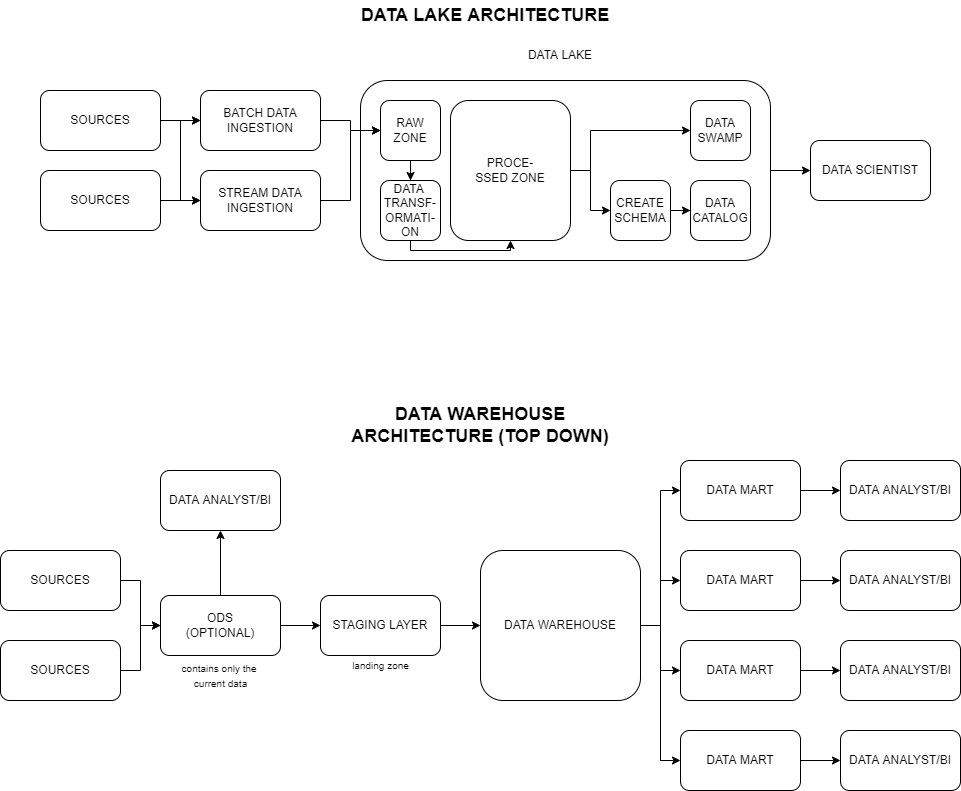

The diagram above was exported from draw.io. Its source (the exported page's mxGraphModel, read from the mxfile embedded in the PNG):
<mxGraphModel dx="1736" dy="964" grid="1" gridSize="10" guides="1" tooltips="1" connect="1" arrows="1" fold="1" page="1" pageScale="1" pageWidth="850" pageHeight="1100" math="0" shadow="0">
  <root>
    <mxCell id="0" />
    <mxCell id="1" parent="0" />
    <mxCell id="yZj2qB7nszaASU-dSuoG-43" style="edgeStyle=orthogonalEdgeStyle;rounded=0;orthogonalLoop=1;jettySize=auto;html=1;entryX=0;entryY=0.5;entryDx=0;entryDy=0;" parent="1" source="yZj2qB7nszaASU-dSuoG-8" target="yZj2qB7nszaASU-dSuoG-42" edge="1">
      <mxGeometry relative="1" as="geometry" />
    </mxCell>
    <mxCell id="yZj2qB7nszaASU-dSuoG-8" value="" style="rounded=1;whiteSpace=wrap;html=1;" parent="1" vertex="1">
      <mxGeometry x="440" y="190" width="410" height="180" as="geometry" />
    </mxCell>
    <mxCell id="yZj2qB7nszaASU-dSuoG-9" style="edgeStyle=orthogonalEdgeStyle;rounded=0;orthogonalLoop=1;jettySize=auto;html=1;entryX=0;entryY=0.5;entryDx=0;entryDy=0;" parent="1" source="yZj2qB7nszaASU-dSuoG-1" target="yZj2qB7nszaASU-dSuoG-5" edge="1">
      <mxGeometry relative="1" as="geometry" />
    </mxCell>
    <mxCell id="2CXb2j5Zu_F2Sn2R0kzA-30" style="edgeStyle=orthogonalEdgeStyle;rounded=0;orthogonalLoop=1;jettySize=auto;html=1;entryX=0;entryY=0.5;entryDx=0;entryDy=0;" edge="1" parent="1" source="yZj2qB7nszaASU-dSuoG-1" target="yZj2qB7nszaASU-dSuoG-6">
      <mxGeometry relative="1" as="geometry" />
    </mxCell>
    <mxCell id="yZj2qB7nszaASU-dSuoG-1" value="SOURCES" style="rounded=1;whiteSpace=wrap;html=1;" parent="1" vertex="1">
      <mxGeometry x="120" y="200" width="120" height="60" as="geometry" />
    </mxCell>
    <mxCell id="yZj2qB7nszaASU-dSuoG-7" style="edgeStyle=orthogonalEdgeStyle;rounded=0;orthogonalLoop=1;jettySize=auto;html=1;entryX=0;entryY=0.5;entryDx=0;entryDy=0;" parent="1" source="yZj2qB7nszaASU-dSuoG-4" target="yZj2qB7nszaASU-dSuoG-6" edge="1">
      <mxGeometry relative="1" as="geometry" />
    </mxCell>
    <mxCell id="2CXb2j5Zu_F2Sn2R0kzA-29" style="edgeStyle=orthogonalEdgeStyle;rounded=0;orthogonalLoop=1;jettySize=auto;html=1;entryX=0;entryY=0.5;entryDx=0;entryDy=0;" edge="1" parent="1" source="yZj2qB7nszaASU-dSuoG-4" target="yZj2qB7nszaASU-dSuoG-5">
      <mxGeometry relative="1" as="geometry" />
    </mxCell>
    <mxCell id="yZj2qB7nszaASU-dSuoG-4" value="SOURCES" style="rounded=1;whiteSpace=wrap;html=1;" parent="1" vertex="1">
      <mxGeometry x="120" y="280" width="120" height="60" as="geometry" />
    </mxCell>
    <mxCell id="yZj2qB7nszaASU-dSuoG-17" style="edgeStyle=orthogonalEdgeStyle;rounded=0;orthogonalLoop=1;jettySize=auto;html=1;entryX=0;entryY=0.5;entryDx=0;entryDy=0;" parent="1" source="yZj2qB7nszaASU-dSuoG-5" target="yZj2qB7nszaASU-dSuoG-13" edge="1">
      <mxGeometry relative="1" as="geometry" />
    </mxCell>
    <mxCell id="yZj2qB7nszaASU-dSuoG-5" value="BATCH DATA INGESTION" style="rounded=1;whiteSpace=wrap;html=1;" parent="1" vertex="1">
      <mxGeometry x="280" y="200" width="120" height="60" as="geometry" />
    </mxCell>
    <mxCell id="yZj2qB7nszaASU-dSuoG-18" style="edgeStyle=orthogonalEdgeStyle;rounded=0;orthogonalLoop=1;jettySize=auto;html=1;entryX=0;entryY=0.5;entryDx=0;entryDy=0;" parent="1" source="yZj2qB7nszaASU-dSuoG-6" target="yZj2qB7nszaASU-dSuoG-13" edge="1">
      <mxGeometry relative="1" as="geometry" />
    </mxCell>
    <mxCell id="yZj2qB7nszaASU-dSuoG-6" value="STREAM DATA INGESTION" style="rounded=1;whiteSpace=wrap;html=1;" parent="1" vertex="1">
      <mxGeometry x="280" y="280" width="120" height="60" as="geometry" />
    </mxCell>
    <mxCell id="yZj2qB7nszaASU-dSuoG-10" value="DATA LAKE" style="text;html=1;strokeColor=none;fillColor=none;align=center;verticalAlign=middle;whiteSpace=wrap;rounded=0;" parent="1" vertex="1">
      <mxGeometry x="590" y="150" width="100" height="30" as="geometry" />
    </mxCell>
    <mxCell id="yZj2qB7nszaASU-dSuoG-29" style="edgeStyle=orthogonalEdgeStyle;rounded=0;orthogonalLoop=1;jettySize=auto;html=1;entryX=0.5;entryY=0;entryDx=0;entryDy=0;" parent="1" source="yZj2qB7nszaASU-dSuoG-13" target="yZj2qB7nszaASU-dSuoG-16" edge="1">
      <mxGeometry relative="1" as="geometry" />
    </mxCell>
    <mxCell id="yZj2qB7nszaASU-dSuoG-13" value="RAW ZONE" style="rounded=1;whiteSpace=wrap;html=1;" parent="1" vertex="1">
      <mxGeometry x="460" y="210" width="60" height="60" as="geometry" />
    </mxCell>
    <mxCell id="yZj2qB7nszaASU-dSuoG-38" style="edgeStyle=orthogonalEdgeStyle;rounded=0;orthogonalLoop=1;jettySize=auto;html=1;entryX=0;entryY=0.5;entryDx=0;entryDy=0;" parent="1" source="yZj2qB7nszaASU-dSuoG-14" target="yZj2qB7nszaASU-dSuoG-35" edge="1">
      <mxGeometry relative="1" as="geometry" />
    </mxCell>
    <mxCell id="yZj2qB7nszaASU-dSuoG-41" style="edgeStyle=orthogonalEdgeStyle;rounded=0;orthogonalLoop=1;jettySize=auto;html=1;exitX=1;exitY=0.5;exitDx=0;exitDy=0;" parent="1" source="yZj2qB7nszaASU-dSuoG-14" target="yZj2qB7nszaASU-dSuoG-40" edge="1">
      <mxGeometry relative="1" as="geometry">
        <Array as="points">
          <mxPoint x="670" y="280" />
          <mxPoint x="670" y="240" />
        </Array>
      </mxGeometry>
    </mxCell>
    <mxCell id="yZj2qB7nszaASU-dSuoG-14" value="PROCE-&lt;br&gt;SSED ZONE" style="rounded=1;whiteSpace=wrap;html=1;" parent="1" vertex="1">
      <mxGeometry x="530" y="210" width="120" height="140" as="geometry" />
    </mxCell>
    <mxCell id="yZj2qB7nszaASU-dSuoG-30" style="edgeStyle=orthogonalEdgeStyle;rounded=0;orthogonalLoop=1;jettySize=auto;html=1;entryX=0.5;entryY=1;entryDx=0;entryDy=0;exitX=0.5;exitY=1;exitDx=0;exitDy=0;" parent="1" source="yZj2qB7nszaASU-dSuoG-16" target="yZj2qB7nszaASU-dSuoG-14" edge="1">
      <mxGeometry relative="1" as="geometry">
        <Array as="points">
          <mxPoint x="490" y="360" />
          <mxPoint x="590" y="360" />
        </Array>
      </mxGeometry>
    </mxCell>
    <mxCell id="yZj2qB7nszaASU-dSuoG-16" value="DATA&amp;nbsp;&lt;br&gt;TRANSF-&lt;br&gt;ORMATI-&lt;br&gt;ON" style="rounded=1;whiteSpace=wrap;html=1;" parent="1" vertex="1">
      <mxGeometry x="460" y="290" width="60" height="60" as="geometry" />
    </mxCell>
    <mxCell id="yZj2qB7nszaASU-dSuoG-39" style="edgeStyle=orthogonalEdgeStyle;rounded=0;orthogonalLoop=1;jettySize=auto;html=1;entryX=0;entryY=0.5;entryDx=0;entryDy=0;" parent="1" source="yZj2qB7nszaASU-dSuoG-35" target="yZj2qB7nszaASU-dSuoG-36" edge="1">
      <mxGeometry relative="1" as="geometry" />
    </mxCell>
    <mxCell id="yZj2qB7nszaASU-dSuoG-35" value="CREATE SCHEMA" style="rounded=1;whiteSpace=wrap;html=1;" parent="1" vertex="1">
      <mxGeometry x="690" y="290" width="60" height="60" as="geometry" />
    </mxCell>
    <mxCell id="yZj2qB7nszaASU-dSuoG-36" value="DATA CATALOG" style="rounded=1;whiteSpace=wrap;html=1;" parent="1" vertex="1">
      <mxGeometry x="770" y="290" width="60" height="60" as="geometry" />
    </mxCell>
    <mxCell id="yZj2qB7nszaASU-dSuoG-40" value="DATA SWAMP" style="rounded=1;whiteSpace=wrap;html=1;" parent="1" vertex="1">
      <mxGeometry x="770" y="210" width="60" height="60" as="geometry" />
    </mxCell>
    <mxCell id="yZj2qB7nszaASU-dSuoG-42" value="DATA SCIENTIST" style="rounded=1;whiteSpace=wrap;html=1;" parent="1" vertex="1">
      <mxGeometry x="890" y="250" width="120" height="60" as="geometry" />
    </mxCell>
    <mxCell id="yZj2qB7nszaASU-dSuoG-44" value="&lt;font style=&quot;font-size: 18px&quot;&gt;&lt;b&gt;DATA LAKE ARCHITECTURE&lt;/b&gt;&lt;/font&gt;" style="text;html=1;strokeColor=none;fillColor=none;align=center;verticalAlign=middle;whiteSpace=wrap;rounded=0;" parent="1" vertex="1">
      <mxGeometry x="420" y="110" width="290" height="30" as="geometry" />
    </mxCell>
    <mxCell id="yZj2qB7nszaASU-dSuoG-51" style="edgeStyle=orthogonalEdgeStyle;rounded=0;orthogonalLoop=1;jettySize=auto;html=1;entryX=0;entryY=0.5;entryDx=0;entryDy=0;" parent="1" source="yZj2qB7nszaASU-dSuoG-52" edge="1">
      <mxGeometry relative="1" as="geometry">
        <mxPoint x="240" y="735" as="targetPoint" />
        <Array as="points">
          <mxPoint x="220" y="690" />
          <mxPoint x="220" y="735" />
        </Array>
      </mxGeometry>
    </mxCell>
    <mxCell id="yZj2qB7nszaASU-dSuoG-52" value="SOURCES" style="rounded=1;whiteSpace=wrap;html=1;" parent="1" vertex="1">
      <mxGeometry x="80" y="660" width="120" height="60" as="geometry" />
    </mxCell>
    <mxCell id="2CXb2j5Zu_F2Sn2R0kzA-9" style="edgeStyle=orthogonalEdgeStyle;rounded=0;orthogonalLoop=1;jettySize=auto;html=1;entryX=0;entryY=0.5;entryDx=0;entryDy=0;" edge="1" parent="1" source="yZj2qB7nszaASU-dSuoG-54" target="2CXb2j5Zu_F2Sn2R0kzA-8">
      <mxGeometry relative="1" as="geometry" />
    </mxCell>
    <mxCell id="2CXb2j5Zu_F2Sn2R0kzA-10" style="edgeStyle=orthogonalEdgeStyle;rounded=0;orthogonalLoop=1;jettySize=auto;html=1;entryX=0;entryY=0.5;entryDx=0;entryDy=0;" edge="1" parent="1" source="yZj2qB7nszaASU-dSuoG-54" target="2CXb2j5Zu_F2Sn2R0kzA-7">
      <mxGeometry relative="1" as="geometry" />
    </mxCell>
    <mxCell id="2CXb2j5Zu_F2Sn2R0kzA-13" style="edgeStyle=orthogonalEdgeStyle;rounded=0;orthogonalLoop=1;jettySize=auto;html=1;entryX=0;entryY=0.5;entryDx=0;entryDy=0;" edge="1" parent="1" source="yZj2qB7nszaASU-dSuoG-54" target="2CXb2j5Zu_F2Sn2R0kzA-11">
      <mxGeometry relative="1" as="geometry" />
    </mxCell>
    <mxCell id="2CXb2j5Zu_F2Sn2R0kzA-14" style="edgeStyle=orthogonalEdgeStyle;rounded=0;orthogonalLoop=1;jettySize=auto;html=1;entryX=0;entryY=0.5;entryDx=0;entryDy=0;" edge="1" parent="1" source="yZj2qB7nszaASU-dSuoG-54" target="2CXb2j5Zu_F2Sn2R0kzA-12">
      <mxGeometry relative="1" as="geometry" />
    </mxCell>
    <mxCell id="yZj2qB7nszaASU-dSuoG-54" value="DATA WAREHOUSE" style="rounded=1;whiteSpace=wrap;html=1;" parent="1" vertex="1">
      <mxGeometry x="560" y="660" width="160" height="150" as="geometry" />
    </mxCell>
    <mxCell id="yZj2qB7nszaASU-dSuoG-70" value="&lt;font style=&quot;font-size: 18px&quot;&gt;&lt;b&gt;DATA WAREHOUSE ARCHITECTURE (TOP DOWN)&lt;/b&gt;&lt;/font&gt;" style="text;html=1;strokeColor=none;fillColor=none;align=center;verticalAlign=middle;whiteSpace=wrap;rounded=0;" parent="1" vertex="1">
      <mxGeometry x="415" y="520" width="290" height="30" as="geometry" />
    </mxCell>
    <mxCell id="2CXb2j5Zu_F2Sn2R0kzA-1" value="" style="edgeStyle=orthogonalEdgeStyle;rounded=0;orthogonalLoop=1;jettySize=auto;html=1;" edge="1" parent="1">
      <mxGeometry relative="1" as="geometry">
        <mxPoint x="360" y="735" as="sourcePoint" />
        <mxPoint x="400" y="735" as="targetPoint" />
        <Array as="points">
          <mxPoint x="400" y="735" />
          <mxPoint x="400" y="735" />
        </Array>
      </mxGeometry>
    </mxCell>
    <mxCell id="yZj2qB7nszaASU-dSuoG-80" style="edgeStyle=orthogonalEdgeStyle;rounded=0;orthogonalLoop=1;jettySize=auto;html=1;fontSize=12;entryX=0;entryY=0.5;entryDx=0;entryDy=0;" parent="1" source="yZj2qB7nszaASU-dSuoG-79" edge="1">
      <mxGeometry relative="1" as="geometry">
        <mxPoint x="240" y="735" as="targetPoint" />
        <Array as="points">
          <mxPoint x="220" y="780" />
          <mxPoint x="220" y="735" />
        </Array>
      </mxGeometry>
    </mxCell>
    <mxCell id="yZj2qB7nszaASU-dSuoG-79" value="SOURCES" style="rounded=1;whiteSpace=wrap;html=1;" parent="1" vertex="1">
      <mxGeometry x="80" y="750" width="120" height="60" as="geometry" />
    </mxCell>
    <mxCell id="2CXb2j5Zu_F2Sn2R0kzA-2" style="edgeStyle=orthogonalEdgeStyle;rounded=0;orthogonalLoop=1;jettySize=auto;html=1;entryX=0;entryY=0.5;entryDx=0;entryDy=0;" edge="1" parent="1" target="yZj2qB7nszaASU-dSuoG-54">
      <mxGeometry relative="1" as="geometry">
        <mxPoint x="520" y="735" as="sourcePoint" />
      </mxGeometry>
    </mxCell>
    <mxCell id="yZj2qB7nszaASU-dSuoG-83" value="&lt;font style=&quot;font-size: 10px&quot;&gt;contains only the &lt;br&gt;&lt;/font&gt;&lt;font style=&quot;font-size: 10px&quot;&gt;current data&lt;/font&gt;" style="text;html=1;align=center;verticalAlign=middle;resizable=0;points=[];autosize=1;strokeColor=none;fillColor=none;fontSize=12;" parent="1" vertex="1">
      <mxGeometry x="255" y="765" width="90" height="40" as="geometry" />
    </mxCell>
    <mxCell id="yZj2qB7nszaASU-dSuoG-84" value="&lt;span style=&quot;font-size: 10px&quot;&gt;landing zone&lt;/span&gt;" style="text;html=1;align=center;verticalAlign=middle;resizable=0;points=[];autosize=1;strokeColor=none;fillColor=none;fontSize=12;" parent="1" vertex="1">
      <mxGeometry x="425" y="765" width="70" height="20" as="geometry" />
    </mxCell>
    <mxCell id="2CXb2j5Zu_F2Sn2R0kzA-6" style="edgeStyle=orthogonalEdgeStyle;rounded=0;orthogonalLoop=1;jettySize=auto;html=1;entryX=0.5;entryY=1;entryDx=0;entryDy=0;" edge="1" parent="1" source="2CXb2j5Zu_F2Sn2R0kzA-3" target="2CXb2j5Zu_F2Sn2R0kzA-5">
      <mxGeometry relative="1" as="geometry" />
    </mxCell>
    <mxCell id="2CXb2j5Zu_F2Sn2R0kzA-3" value="ODS&lt;br&gt;(OPTIONAL)" style="rounded=1;whiteSpace=wrap;html=1;" vertex="1" parent="1">
      <mxGeometry x="240" y="705" width="120" height="60" as="geometry" />
    </mxCell>
    <mxCell id="2CXb2j5Zu_F2Sn2R0kzA-4" value="STAGING LAYER" style="rounded=1;whiteSpace=wrap;html=1;" vertex="1" parent="1">
      <mxGeometry x="400" y="705" width="120" height="60" as="geometry" />
    </mxCell>
    <mxCell id="2CXb2j5Zu_F2Sn2R0kzA-5" value="DATA ANALYST/BI" style="rounded=1;whiteSpace=wrap;html=1;" vertex="1" parent="1">
      <mxGeometry x="240" y="580" width="120" height="60" as="geometry" />
    </mxCell>
    <mxCell id="2CXb2j5Zu_F2Sn2R0kzA-23" style="edgeStyle=orthogonalEdgeStyle;rounded=0;orthogonalLoop=1;jettySize=auto;html=1;entryX=0;entryY=0.5;entryDx=0;entryDy=0;" edge="1" parent="1" source="2CXb2j5Zu_F2Sn2R0kzA-7" target="2CXb2j5Zu_F2Sn2R0kzA-19">
      <mxGeometry relative="1" as="geometry" />
    </mxCell>
    <mxCell id="2CXb2j5Zu_F2Sn2R0kzA-7" value="DATA MART" style="rounded=1;whiteSpace=wrap;html=1;" vertex="1" parent="1">
      <mxGeometry x="760" y="660" width="120" height="60" as="geometry" />
    </mxCell>
    <mxCell id="2CXb2j5Zu_F2Sn2R0kzA-24" style="edgeStyle=orthogonalEdgeStyle;rounded=0;orthogonalLoop=1;jettySize=auto;html=1;entryX=0;entryY=0.5;entryDx=0;entryDy=0;" edge="1" parent="1" source="2CXb2j5Zu_F2Sn2R0kzA-8" target="2CXb2j5Zu_F2Sn2R0kzA-20">
      <mxGeometry relative="1" as="geometry" />
    </mxCell>
    <mxCell id="2CXb2j5Zu_F2Sn2R0kzA-8" value="DATA MART" style="rounded=1;whiteSpace=wrap;html=1;" vertex="1" parent="1">
      <mxGeometry x="760" y="750" width="120" height="60" as="geometry" />
    </mxCell>
    <mxCell id="2CXb2j5Zu_F2Sn2R0kzA-25" style="edgeStyle=orthogonalEdgeStyle;rounded=0;orthogonalLoop=1;jettySize=auto;html=1;entryX=0;entryY=0.5;entryDx=0;entryDy=0;" edge="1" parent="1" source="2CXb2j5Zu_F2Sn2R0kzA-11" target="2CXb2j5Zu_F2Sn2R0kzA-21">
      <mxGeometry relative="1" as="geometry" />
    </mxCell>
    <mxCell id="2CXb2j5Zu_F2Sn2R0kzA-11" value="DATA MART" style="rounded=1;whiteSpace=wrap;html=1;" vertex="1" parent="1">
      <mxGeometry x="760" y="840" width="120" height="60" as="geometry" />
    </mxCell>
    <mxCell id="2CXb2j5Zu_F2Sn2R0kzA-22" style="edgeStyle=orthogonalEdgeStyle;rounded=0;orthogonalLoop=1;jettySize=auto;html=1;entryX=0;entryY=0.5;entryDx=0;entryDy=0;" edge="1" parent="1" source="2CXb2j5Zu_F2Sn2R0kzA-12" target="2CXb2j5Zu_F2Sn2R0kzA-18">
      <mxGeometry relative="1" as="geometry" />
    </mxCell>
    <mxCell id="2CXb2j5Zu_F2Sn2R0kzA-12" value="DATA MART" style="rounded=1;whiteSpace=wrap;html=1;" vertex="1" parent="1">
      <mxGeometry x="760" y="570" width="120" height="60" as="geometry" />
    </mxCell>
    <mxCell id="2CXb2j5Zu_F2Sn2R0kzA-18" value="DATA ANALYST/BI" style="rounded=1;whiteSpace=wrap;html=1;" vertex="1" parent="1">
      <mxGeometry x="920" y="570" width="120" height="60" as="geometry" />
    </mxCell>
    <mxCell id="2CXb2j5Zu_F2Sn2R0kzA-19" value="DATA ANALYST/BI" style="rounded=1;whiteSpace=wrap;html=1;" vertex="1" parent="1">
      <mxGeometry x="920" y="660" width="120" height="60" as="geometry" />
    </mxCell>
    <mxCell id="2CXb2j5Zu_F2Sn2R0kzA-20" value="DATA ANALYST/BI" style="rounded=1;whiteSpace=wrap;html=1;" vertex="1" parent="1">
      <mxGeometry x="920" y="750" width="120" height="60" as="geometry" />
    </mxCell>
    <mxCell id="2CXb2j5Zu_F2Sn2R0kzA-21" value="DATA ANALYST/BI" style="rounded=1;whiteSpace=wrap;html=1;" vertex="1" parent="1">
      <mxGeometry x="920" y="840" width="120" height="60" as="geometry" />
    </mxCell>
  </root>
</mxGraphModel>